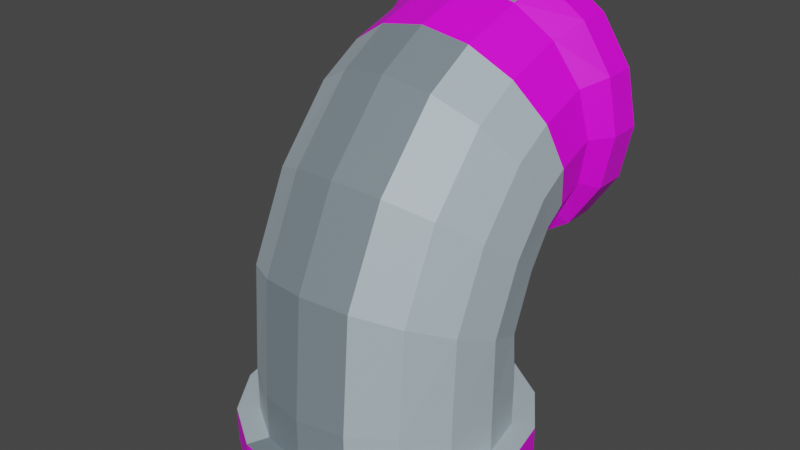 # Source: pipe.blend  (saved by Blender 2.80.75; exported with 4.5.12 LTS)
import bpy
from mathutils import Matrix  # noqa: F401  (used for matrix-valued properties, if any)

bpy.ops.wm.read_factory_settings(use_empty=True)
scene = bpy.context.scene
scene.name = 'Scene'

# ---- collections
col_collection = bpy.data.collections.new('Collection'); scene.collection.children.link(col_collection)

# ---- images (referenced by path relative to the original .blend; pixels are not part of the script)
import os
ASSET_DIR = os.environ.get("B2B_ASSET_DIR", "")  # directory of the original .blend (textures are referenced by path, not embedded)
HERE = os.path.dirname(os.path.abspath(__file__))  # packed textures are extracted next to this script under _unpacked/

def load_image(name, relpath, width, height, colorspace="sRGB"):
    """Load a texture the original file referenced (path relative to the .blend, or extracted next to this script)."""
    p = next((c for c in (os.path.join(HERE, relpath), os.path.join(ASSET_DIR, relpath)) if relpath and os.path.exists(c)), "")
    if p:
        img = bpy.data.images.load(p, check_existing=True)
        img.name = name
    else:  # same state as the original file: an image datablock whose file is absent (Cycles renders it pink)
        img = bpy.data.images.new(name, width, height)
        img.source = "FILE"
        img.filepath = "//" + (relpath or name)
    img.colorspace_settings.name = colorspace
    return img
img_trim_png = load_image('trim.png', 'trim.png', 1024, 1024, 'sRGB')
img_rim_png = load_image('rim.png', 'rim.png', 1024, 1024, 'sRGB')

# ---- materials (node trees are filled in below, after node groups)
mat_trim = bpy.data.materials.new('Trim')
mat_trim.use_transparent_shadow = False
mat_body = bpy.data.materials.new('Body')
mat_body.use_transparent_shadow = False
mat_stripe = bpy.data.materials.new('Stripe')
mat_stripe.use_transparent_shadow = False
mat_rim = bpy.data.materials.new('Rim')
mat_rim.use_transparent_shadow = False

# ---- material node trees
mat_trim.use_nodes = True; mat_trim.node_tree.nodes.clear()
_N = mat_trim.node_tree.nodes; _L = mat_trim.node_tree.links
n0 = _N.new('ShaderNodeOutputMaterial'); n0.name = 'Material Output'; n0.location = (300, 300)
n1 = _N.new('ShaderNodeBsdfPrincipled'); n1.name = 'Principled BSDF'; n1.location = (10, 300)
n1.distribution = 'GGX'
n1.subsurface_method = 'BURLEY'
n1.inputs[3].default_value = 1.45
n1.inputs[27].default_value = (0.0, 0.0, 0.0, 1.0)
n1.inputs[28].default_value = 1.0
n2 = _N.new('ShaderNodeTexImage'); n2.name = 'Image Texture'; n2.location = (-280, 280)
n2.image = img_trim_png
n2.interpolation = 'Closest'
_L.new(n1.outputs[0], n0.inputs[0])
_L.new(n2.outputs[0], n1.inputs[0])
n0.is_active_output = True
mat_body.use_nodes = True; mat_body.node_tree.nodes.clear()
_N = mat_body.node_tree.nodes; _L = mat_body.node_tree.links
n0 = _N.new('ShaderNodeOutputMaterial'); n0.name = 'Material Output'; n0.location = (300, 300)
n1 = _N.new('ShaderNodeBsdfPrincipled'); n1.name = 'Principled BSDF'; n1.location = (10, 300)
n1.distribution = 'GGX'
n1.subsurface_method = 'BURLEY'
n1.inputs[3].default_value = 1.45
n1.inputs[27].default_value = (0.0, 0.0, 0.0, 1.0)
n1.inputs[28].default_value = 1.0
n2 = _N.new('ShaderNodeRGB'); n2.name = 'RGB'; n2.location = (-180, 280)
n2.outputs[0].default_value = (0.4125, 0.5029, 0.552, 1.0)
_L.new(n1.outputs[0], n0.inputs[0])
_L.new(n2.outputs[0], n1.inputs[0])
n0.is_active_output = True
mat_stripe.use_nodes = True; mat_stripe.node_tree.nodes.clear()
_N = mat_stripe.node_tree.nodes; _L = mat_stripe.node_tree.links
n0 = _N.new('ShaderNodeOutputMaterial'); n0.name = 'Material Output'; n0.location = (300, 300)
n1 = _N.new('ShaderNodeBsdfPrincipled'); n1.name = 'Principled BSDF'; n1.location = (10, 300)
n1.distribution = 'GGX'
n1.subsurface_method = 'BURLEY'
n1.inputs[0].default_value = (0.1845, 0.2346, 0.2664, 1.0)
n1.inputs[3].default_value = 1.45
n1.inputs[27].default_value = (0.0, 0.0, 0.0, 1.0)
n1.inputs[28].default_value = 1.0
_L.new(n1.outputs[0], n0.inputs[0])
n0.is_active_output = True
mat_rim.use_nodes = True; mat_rim.node_tree.nodes.clear()
_N = mat_rim.node_tree.nodes; _L = mat_rim.node_tree.links
n0 = _N.new('ShaderNodeOutputMaterial'); n0.name = 'Material Output'; n0.location = (300, 300)
n1 = _N.new('ShaderNodeBsdfPrincipled'); n1.name = 'Principled BSDF'; n1.location = (10, 300)
n1.distribution = 'GGX'
n1.subsurface_method = 'BURLEY'
n1.inputs[3].default_value = 1.45
n1.inputs[27].default_value = (0.0, 0.0, 0.0, 1.0)
n1.inputs[28].default_value = 1.0
n2 = _N.new('ShaderNodeTexImage'); n2.name = 'Image Texture'; n2.location = (-280, 280)
n2.image = img_rim_png
n2.interpolation = 'Closest'
_L.new(n1.outputs[0], n0.inputs[0])
_L.new(n2.outputs[0], n1.inputs[0])
n0.is_active_output = True

# ---- world
world_world = bpy.data.worlds.new('World'); scene.world = world_world
world_world.use_nodes = True; world_world.node_tree.nodes.clear()
_N = world_world.node_tree.nodes; _L = world_world.node_tree.links
n0 = _N.new('ShaderNodeOutputWorld'); n0.name = 'World Output'; n0.location = (300, 300)
n1 = _N.new('ShaderNodeBackground'); n1.name = 'Background'; n1.location = (10, 300)
n1.inputs[0].default_value = (0.05088, 0.05088, 0.05088, 1.0)
_L.new(n1.outputs[0], n0.inputs[0])
n0.is_active_output = True
world_world.color = (0.05088, 0.05088, 0.05088)
world_world.use_sun_shadow = False
world_world.sun_shadow_jitter_overblur = 0.0

# ---- meshes
me_cylinder = bpy.data.meshes.new('Cylinder')
me_cylinder.from_pydata([(0.0, 0.8, -0.1), (-2.231e-08, 0.6776, 0.1), (0.3061, 0.7391, -0.1), (0.2593, 0.6261, 0.1), (0.5657, 0.5657, -0.1), (0.4792, 0.4792, 0.1), (0.7391, 0.3061, -0.1), (0.6261, 0.2593, 0.1), (0.8, -3.497e-08, -0.1), (0.6776, -3.59e-08, 0.1), (0.7391, -0.3061, -0.1), (0.6261, -0.2593, 0.1), (0.5657, -0.5657, -0.1), (0.4792, -0.4792, 0.1), (0.3061, -0.7391, -0.1), (0.2593, -0.6261, 0.1), (1.208e-07, -0.8, -0.1), (1.013e-07, -0.6776, 0.1), (-0.3061, -0.7391, -0.1), (-0.2593, -0.6261, 0.1), (-0.5657, -0.5657, -0.1), (-0.4792, -0.4792, 0.1), (-0.7391, -0.3061, -0.1), (-0.6261, -0.2593, 0.1), (-0.8, 9.54e-09, -0.1), (-0.6776, 1.175e-09, 0.1), (-0.7391, 0.3061, -0.1), (-0.6261, 0.2593, 0.1), (-0.5657, 0.5657, -0.1), (-0.4792, 0.4792, 0.1), (-0.3061, 0.7391, -0.1), (-0.2593, 0.6261, 0.1), (0.3061, 0.7391, 0.1), (0.0, 0.8, 0.1), (0.5657, 0.5657, 0.1), (0.7391, 0.3061, 0.1), (0.8, -3.497e-08, 0.1), (0.7391, -0.3061, 0.1), (0.5657, -0.5657, 0.1), (0.3061, -0.7391, 0.1), (1.208e-07, -0.8, 0.1), (-0.3061, -0.7391, 0.1), (-0.5657, -0.5657, 0.1), (-0.7391, -0.3061, 0.1), (-0.8, 9.54e-09, 0.1), (-0.7391, 0.3061, 0.1), (-0.5657, 0.5657, 0.1), (-0.3061, 0.7391, 0.1), (0.2593, 0.6261, 0.3593), (-2.231e-08, 0.6776, 0.3593), (0.4792, 0.4792, 0.3593), (0.6261, 0.2593, 0.3593), (0.6776, -3.59e-08, 0.3593), (0.6261, -0.2593, 0.3593), (0.4792, -0.4792, 0.3593), (0.2593, -0.6261, 0.3593), (1.013e-07, -0.6776, 0.3593), (-0.2593, -0.6261, 0.3593), (-0.4792, -0.4792, 0.3593), (-0.6261, -0.2593, 0.3593), (-0.6776, 1.175e-09, 0.3593), (-0.6261, 0.2593, 0.3593), (-0.4792, 0.4792, 0.3593), (-0.2593, 0.6261, 0.3593), (0.2593, 0.5749, 0.5134), (-1.14e-08, 0.6222, 0.493), (0.4792, 0.44, 0.5716), (0.6261, 0.2381, 0.6586), (0.6776, -3.205e-08, 0.7613), (0.6261, -0.2381, 0.864), (0.4792, -0.44, 0.9511), (0.2593, -0.5749, 1.009), (1.122e-07, -0.6222, 1.03), (-0.2593, -0.5749, 1.009), (-0.4792, -0.44, 0.9511), (-0.6261, -0.2381, 0.864), (-0.6776, 1.993e-09, 0.7613), (-0.6261, 0.2381, 0.6586), (-0.4792, 0.44, 0.5716), (-0.2593, 0.5749, 0.5134), (0.2593, 0.6531, 0.7422), (-3.25e-08, 0.6941, 0.7109), (0.4792, 0.5364, 0.8314), (0.6261, 0.3617, 0.9649), (0.6776, 0.1557, 1.122), (0.6261, -0.05034, 1.28), (0.4792, -0.225, 1.413), (0.2593, -0.3417, 1.503), (9.109e-08, -0.3827, 1.534), (-0.2593, -0.3417, 1.503), (-0.4792, -0.225, 1.413), (-0.6261, -0.05034, 1.28), (-0.6776, 0.1557, 1.122), (-0.6261, 0.3617, 0.9649), (-0.4792, 0.5364, 0.8314), (-0.2593, 0.6531, 0.7422), (0.2593, 0.6882, 0.8487), (-3.657e-08, 0.7162, 0.8053), (0.4792, 0.6085, 0.972), (0.6261, 0.4892, 1.157), (0.6776, 0.3484, 1.375), (0.6261, 0.2077, 1.592), (0.4792, 0.08838, 1.777), (0.2593, 0.008663, 1.9), (8.701e-08, -0.01933, 1.944), (-0.2593, 0.008663, 1.9), (-0.4792, 0.08838, 1.777), (-0.6261, 0.2077, 1.592), (-0.6776, 0.3484, 1.375), (-0.6261, 0.4892, 1.157), (-0.4792, 0.6085, 0.972), (-0.2593, 0.6882, 0.8487), (0.2593, 0.7317, 0.8928), (-3.912e-08, 0.7502, 0.8447), (0.4792, 0.6792, 1.03), (0.6261, 0.6006, 1.235), (0.6776, 0.5078, 1.477), (0.6261, 0.415, 1.72), (0.4792, 0.3364, 1.925), (0.2593, 0.2839, 2.062), (8.446e-08, 0.2654, 2.11), (-0.2593, 0.2839, 2.062), (-0.4792, 0.3364, 1.925), (-0.6261, 0.415, 1.72), (-0.6776, 0.5078, 1.477), (-0.6261, 0.6006, 1.235), (-0.4792, 0.6792, 1.03), (-0.2593, 0.7317, 0.8928), (0.2593, 0.7877, 0.9355), (-3.914e-08, 0.7935, 0.8842), (0.4792, 0.771, 1.081), (0.6261, 0.7461, 1.3), (0.6776, 0.7167, 1.557), (0.6261, 0.6873, 1.815), (0.4792, 0.6624, 2.034), (0.2593, 0.6457, 2.18), (8.445e-08, 0.6399, 2.231), (-0.2593, 0.6457, 2.18), (-0.4792, 0.6624, 2.034), (-0.6261, 0.6873, 1.815), (-0.6776, 0.7167, 1.557), (-0.6261, 0.7461, 1.3), (-0.4792, 0.771, 1.081), (-0.2593, 0.7877, 0.9355), (0.2933, 0.8247, 0.856), (-5.187e-08, 0.8247, 0.7977), (0.5419, 0.8247, 1.022), (0.7081, 0.8247, 1.271), (0.7664, 0.8247, 1.564), (0.7081, 0.8247, 1.857), (0.5419, 0.8247, 2.106), (0.2933, 0.8247, 2.272), (8.791e-08, 0.8247, 2.33), (-0.2933, 0.8247, 2.272), (-0.5419, 0.8247, 2.106), (-0.7081, 0.8247, 1.857), (-0.7664, 0.8247, 1.564), (-0.7081, 0.8247, 1.271), (-0.5419, 0.8247, 1.022), (-0.2933, 0.8247, 0.856), (0.2933, 1.009, 0.856), (-5.187e-08, 1.009, 0.7977), (0.5419, 1.009, 1.022), (0.7081, 1.009, 1.271), (0.7664, 1.009, 1.564), (0.7081, 1.009, 1.857), (0.5419, 1.009, 2.106), (0.2933, 1.009, 2.272), (8.791e-08, 1.009, 2.33), (-0.2933, 1.009, 2.272), (-0.5419, 1.009, 2.106), (-0.7081, 1.009, 1.857), (-0.7664, 1.009, 1.564), (-0.7081, 1.009, 1.271), (-0.5419, 1.009, 1.022), (-0.2933, 1.009, 0.856)], [], [(0, 33, 32, 2), (2, 32, 34, 4), (4, 34, 35, 6), (6, 35, 36, 8), (8, 36, 37, 10), (10, 37, 38, 12), (12, 38, 39, 14), (14, 39, 40, 16), (16, 40, 41, 18), (18, 41, 42, 20), (20, 42, 43, 22), (22, 43, 44, 24), (24, 44, 45, 26), (26, 45, 46, 28), (3, 1, 49, 48), (28, 46, 47, 30), (30, 47, 33, 0), (0, 2, 4, 6, 8, 10, 12, 14, 16, 18, 20, 22, 24, 26, 28, 30), (1, 3, 32, 33), (3, 5, 34, 32), (5, 7, 35, 34), (7, 9, 36, 35), (9, 11, 37, 36), (11, 13, 38, 37), (13, 15, 39, 38), (15, 17, 40, 39), (17, 19, 41, 40), (19, 21, 42, 41), (21, 23, 43, 42), (23, 25, 44, 43), (25, 27, 45, 44), (27, 29, 46, 45), (29, 31, 47, 46), (31, 1, 33, 47), (58, 57, 73, 74), (1, 31, 63, 49), (19, 17, 56, 57), (5, 3, 48, 50), (21, 19, 57, 58), (7, 5, 50, 51), (23, 21, 58, 59), (9, 7, 51, 52), (25, 23, 59, 60), (11, 9, 52, 53), (27, 25, 60, 61), (13, 11, 53, 54), (29, 27, 61, 62), (15, 13, 54, 55), (31, 29, 62, 63), (17, 15, 55, 56), (79, 78, 94, 95), (51, 50, 66, 67), (59, 58, 74, 75), (52, 51, 67, 68), (60, 59, 75, 76), (53, 52, 68, 69), (61, 60, 76, 77), (54, 53, 69, 70), (62, 61, 77, 78), (55, 54, 70, 71), (63, 62, 78, 79), (56, 55, 71, 72), (48, 49, 65, 64), (49, 63, 79, 65), (57, 56, 72, 73), (50, 48, 64, 66), (85, 84, 100, 101), (72, 71, 87, 88), (64, 65, 81, 80), (65, 79, 95, 81), (73, 72, 88, 89), (66, 64, 80, 82), (74, 73, 89, 90), (67, 66, 82, 83), (75, 74, 90, 91), (68, 67, 83, 84), (76, 75, 91, 92), (69, 68, 84, 85), (77, 76, 92, 93), (70, 69, 85, 86), (78, 77, 93, 94), (71, 70, 86, 87), (106, 105, 121, 122), (93, 92, 108, 109), (86, 85, 101, 102), (94, 93, 109, 110), (87, 86, 102, 103), (95, 94, 110, 111), (88, 87, 103, 104), (80, 81, 97, 96), (81, 95, 111, 97), (89, 88, 104, 105), (82, 80, 96, 98), (90, 89, 105, 106), (83, 82, 98, 99), (91, 90, 106, 107), (84, 83, 99, 100), (92, 91, 107, 108), (127, 126, 142, 143), (99, 98, 114, 115), (107, 106, 122, 123), (100, 99, 115, 116), (108, 107, 123, 124), (101, 100, 116, 117), (109, 108, 124, 125), (102, 101, 117, 118), (110, 109, 125, 126), (103, 102, 118, 119), (111, 110, 126, 127), (104, 103, 119, 120), (96, 97, 113, 112), (97, 111, 127, 113), (105, 104, 120, 121), (98, 96, 112, 114), (142, 141, 157, 158), (120, 119, 135, 136), (112, 113, 129, 128), (113, 127, 143, 129), (121, 120, 136, 137), (114, 112, 128, 130), (122, 121, 137, 138), (115, 114, 130, 131), (123, 122, 138, 139), (116, 115, 131, 132), (124, 123, 139, 140), (117, 116, 132, 133), (125, 124, 140, 141), (118, 117, 133, 134), (126, 125, 141, 142), (119, 118, 134, 135), (147, 146, 162, 163), (135, 134, 150, 151), (143, 142, 158, 159), (136, 135, 151, 152), (128, 129, 145, 144), (129, 143, 159, 145), (137, 136, 152, 153), (130, 128, 144, 146), (138, 137, 153, 154), (131, 130, 146, 147), (139, 138, 154, 155), (132, 131, 147, 148), (140, 139, 155, 156), (133, 132, 148, 149), (141, 140, 156, 157), (134, 133, 149, 150), (160, 161, 175, 174, 173, 172, 171, 170, 169, 168, 167, 166, 165, 164, 163, 162), (155, 154, 170, 171), (148, 147, 163, 164), (156, 155, 171, 172), (149, 148, 164, 165), (157, 156, 172, 173), (150, 149, 165, 166), (158, 157, 173, 174), (151, 150, 166, 167), (159, 158, 174, 175), (152, 151, 167, 168), (144, 145, 161, 160), (145, 159, 175, 161), (153, 152, 168, 169), (146, 144, 160, 162), (154, 153, 169, 170)])
me_cylinder.polygons.foreach_set('material_index', [0, 0, 0, 0, 0, 0, 0, 0, 0, 0, 0, 0, 0, 0, 1, 0, 0, 0, 1, 1, 1, 1, 1, 1, 1, 2, 2, 1, 1, 1, 1, 1, 1, 1, 1, 1, 2, 1, 1, 1, 1, 1, 1, 1, 1, 1, 1, 1, 1, 2, 1, 1, 1, 1, 1, 1, 1, 1, 1, 1, 1, 2, 1, 1, 2, 1, 1, 2, 1, 1, 2, 1, 1, 1, 1, 1, 1, 1, 1, 1, 1, 1, 1, 1, 1, 1, 1, 1, 2, 1, 1, 2, 1, 1, 1, 1, 1, 1, 3, 1, 1, 1, 1, 1, 1, 1, 1, 1, 1, 2, 1, 1, 2, 1, 3, 3, 3, 3, 3, 3, 3, 3, 3, 3, 3, 3, 3, 3, 3, 3, 0, 3, 3, 2, 3, 3, 2, 3, 3, 3, 3, 3, 3, 3, 3, 3, 1, 0, 0, 0, 0, 0, 0, 0, 0, 0, 0, 0, 0, 0, 0, 0])
_uv = me_cylinder.uv_layers.new(name='UVMap')
_uv.uv.foreach_set('vector', [0.7, 0.05, 0.7, 0.95, 0.3, 0.95, 0.3, 0.05, 0.7, 0.05, 0.7, 0.95, 0.3, 0.95, 0.3, 0.05, 0.7, 0.05, 0.7, 0.95, 0.3, 0.95, 0.3, 0.05, 0.7, 0.05, 0.7, 0.95, 0.3, 0.95, 0.3, 0.05, 0.7, 0.05, 0.7, 0.95, 0.3, 0.95, 0.3, 0.05, 0.7, 0.05, 0.7, 0.95, 0.3, 0.95, 0.3, 0.05, 0.7, 0.05, 0.7, 0.95, 0.3, 0.95, 0.3, 0.05, 0.7, 0.05, 0.7, 0.95, 0.3, 0.95, 0.3, 0.05, 0.7, 0.05, 0.7, 0.95, 0.3, 0.95, 0.3, 0.05, 0.7, 0.05, 0.7, 0.95, 0.3, 0.95, 0.3, 0.05, 0.7, 0.05, 0.7, 0.95, 0.3, 0.95, 0.3, 0.05, 0.7, 0.05, 0.7, 0.95, 0.3, 0.95, 0.3, 0.05, 0.7, 0.05, 0.7, 0.95, 0.3, 0.95, 0.3, 0.05, 0.7, 0.05, 0.7, 0.95, 0.3, 0.95, 0.3, 0.05, 0.3278, 0.4378, 0.25, 0.4533, 0.25, 0.4533, 0.3278, 0.4378, 0.7, 0.05, 0.7, 0.95, 0.3, 0.95, 0.3, 0.05, 0.7, 0.05, 0.7, 0.95, 0.3, 0.95, 0.3, 0.05, 0.75, 0.49, 0.8418, 0.4717, 0.9197, 0.4197, 0.9717, 0.3418, 0.99, 0.25, 0.9717, 0.1582, 0.9197, 0.08029, 0.8418, 0.02827, 0.75, 0.01, 0.6582, 0.02827, 0.5803, 0.08029, 0.5283, 0.1582, 0.51, 0.25, 0.5283, 0.3418, 0.5803, 0.4197, 0.6582, 0.4717, 0.25, 0.4533, 0.3278, 0.4378, 0.3418, 0.4717, 0.25, 0.49, 0.3278, 0.4378, 0.3938, 0.3938, 0.4197, 0.4197, 0.3418, 0.4717, 0.3938, 0.3938, 0.4378, 0.3278, 0.4717, 0.3418, 0.4197, 0.4197, 0.4378, 0.3278, 0.4533, 0.25, 0.49, 0.25, 0.4717, 0.3418, 0.4533, 0.25, 0.4378, 0.1722, 0.4717, 0.1582, 0.49, 0.25, 0.4378, 0.1722, 0.3938, 0.1062, 0.4197, 0.08029, 0.4717, 0.1582, 0.3938, 0.1062, 0.3278, 0.06218, 0.3418, 0.02827, 0.4197, 0.08029, 0.3278, 0.06218, 0.25, 0.04671, 0.25, 0.01, 0.3418, 0.02827, 0.25, 0.04671, 0.1722, 0.06218, 0.1582, 0.02827, 0.25, 0.01, 0.1722, 0.06218, 0.1062, 0.1062, 0.08029, 0.08029, 0.1582, 0.02827, 0.1062, 0.1062, 0.06218, 0.1722, 0.02827, 0.1582, 0.08029, 0.08029, 0.06218, 0.1722, 0.04671, 0.25, 0.01, 0.25, 0.02827, 0.1582, 0.04671, 0.25, 0.06218, 0.3278, 0.02827, 0.3418, 0.01, 0.25, 0.06218, 0.3278, 0.1062, 0.3938, 0.08029, 0.4197, 0.02827, 0.3418, 0.1062, 0.3938, 0.1722, 0.4378, 0.1582, 0.4717, 0.08029, 0.4197, 0.1722, 0.4378, 0.25, 0.4533, 0.25, 0.49, 0.1582, 0.4717, 0.1062, 0.1062, 0.1722, 0.06218, 0.1722, 0.06218, 0.1062, 0.1062, 0.25, 0.4533, 0.1722, 0.4378, 0.1722, 0.4378, 0.25, 0.4533, 0.1722, 0.06218, 0.25, 0.04671, 0.25, 0.04671, 0.1722, 0.06218, 0.3938, 0.3938, 0.3278, 0.4378, 0.3278, 0.4378, 0.3938, 0.3938, 0.1062, 0.1062, 0.1722, 0.06218, 0.1722, 0.06218, 0.1062, 0.1062, 0.4378, 0.3278, 0.3938, 0.3938, 0.3938, 0.3938, 0.4378, 0.3278, 0.06218, 0.1722, 0.1062, 0.1062, 0.1062, 0.1062, 0.06218, 0.1722, 0.4533, 0.25, 0.4378, 0.3278, 0.4378, 0.3278, 0.4533, 0.25, 0.04671, 0.25, 0.06218, 0.1722, 0.06218, 0.1722, 0.04671, 0.25, 0.4378, 0.1722, 0.4533, 0.25, 0.4533, 0.25, 0.4378, 0.1722, 0.06218, 0.3278, 0.04671, 0.25, 0.04671, 0.25, 0.06218, 0.3278, 0.3938, 0.1062, 0.4378, 0.1722, 0.4378, 0.1722, 0.3938, 0.1062, 0.1062, 0.3938, 0.06218, 0.3278, 0.06218, 0.3278, 0.1062, 0.3938, 0.3278, 0.06218, 0.3938, 0.1062, 0.3938, 0.1062, 0.3278, 0.06218, 0.1722, 0.4378, 0.1062, 0.3938, 0.1062, 0.3938, 0.1722, 0.4378, 0.25, 0.04671, 0.3278, 0.06218, 0.3278, 0.06218, 0.25, 0.04671, 0.1722, 0.4378, 0.1062, 0.3938, 0.1062, 0.3938, 0.1722, 0.4378, 0.4378, 0.3278, 0.3938, 0.3938, 0.3938, 0.3938, 0.4378, 0.3278, 0.06218, 0.1722, 0.1062, 0.1062, 0.1062, 0.1062, 0.06218, 0.1722, 0.4533, 0.25, 0.4378, 0.3278, 0.4378, 0.3278, 0.4533, 0.25, 0.04671, 0.25, 0.06218, 0.1722, 0.06218, 0.1722, 0.04671, 0.25, 0.4378, 0.1722, 0.4533, 0.25, 0.4533, 0.25, 0.4378, 0.1722, 0.06218, 0.3278, 0.04671, 0.25, 0.04671, 0.25, 0.06218, 0.3278, 0.3938, 0.1062, 0.4378, 0.1722, 0.4378, 0.1722, 0.3938, 0.1062, 0.1062, 0.3938, 0.06218, 0.3278, 0.06218, 0.3278, 0.1062, 0.3938, 0.3278, 0.06218, 0.3938, 0.1062, 0.3938, 0.1062, 0.3278, 0.06218, 0.1722, 0.4378, 0.1062, 0.3938, 0.1062, 0.3938, 0.1722, 0.4378, 0.25, 0.04671, 0.3278, 0.06218, 0.3278, 0.06218, 0.25, 0.04671, 0.3278, 0.4378, 0.25, 0.4533, 0.25, 0.4533, 0.3278, 0.4378, 0.25, 0.4533, 0.1722, 0.4378, 0.1722, 0.4378, 0.25, 0.4533, 0.1722, 0.06218, 0.25, 0.04671, 0.25, 0.04671, 0.1722, 0.06218, 0.3938, 0.3938, 0.3278, 0.4378, 0.3278, 0.4378, 0.3938, 0.3938, 0.4378, 0.1722, 0.4533, 0.25, 0.4533, 0.25, 0.4378, 0.1722, 0.25, 0.04671, 0.3278, 0.06218, 0.3278, 0.06218, 0.25, 0.04671, 0.3278, 0.4378, 0.25, 0.4533, 0.25, 0.4533, 0.3278, 0.4378, 0.25, 0.4533, 0.1722, 0.4378, 0.1722, 0.4378, 0.25, 0.4533, 0.1722, 0.06218, 0.25, 0.04671, 0.25, 0.04671, 0.1722, 0.06218, 0.3938, 0.3938, 0.3278, 0.4378, 0.3278, 0.4378, 0.3938, 0.3938, 0.1062, 0.1062, 0.1722, 0.06218, 0.1722, 0.06218, 0.1062, 0.1062, 0.4378, 0.3278, 0.3938, 0.3938, 0.3938, 0.3938, 0.4378, 0.3278, 0.06218, 0.1722, 0.1062, 0.1062, 0.1062, 0.1062, 0.06218, 0.1722, 0.4533, 0.25, 0.4378, 0.3278, 0.4378, 0.3278, 0.4533, 0.25, 0.04671, 0.25, 0.06218, 0.1722, 0.06218, 0.1722, 0.04671, 0.25, 0.4378, 0.1722, 0.4533, 0.25, 0.4533, 0.25, 0.4378, 0.1722, 0.06218, 0.3278, 0.04671, 0.25, 0.04671, 0.25, 0.06218, 0.3278, 0.3938, 0.1062, 0.4378, 0.1722, 0.4378, 0.1722, 0.3938, 0.1062, 0.1062, 0.3938, 0.06218, 0.3278, 0.06218, 0.3278, 0.1062, 0.3938, 0.3278, 0.06218, 0.3938, 0.1062, 0.3938, 0.1062, 0.3278, 0.06218, 0.1062, 0.1062, 0.1722, 0.06218, 0.1722, 0.06218, 0.1062, 0.1062, 0.06218, 0.3278, 0.04671, 0.25, 0.04671, 0.25, 0.06218, 0.3278, 0.3938, 0.1062, 0.4378, 0.1722, 0.4378, 0.1722, 0.3938, 0.1062, 0.1062, 0.3938, 0.06218, 0.3278, 0.06218, 0.3278, 0.1062, 0.3938, 0.3278, 0.06218, 0.3938, 0.1062, 0.3938, 0.1062, 0.3278, 0.06218, 0.1722, 0.4378, 0.1062, 0.3938, 0.1062, 0.3938, 0.1722, 0.4378, 0.25, 0.04671, 0.3278, 0.06218, 0.3278, 0.06218, 0.25, 0.04671, 0.3278, 0.4378, 0.25, 0.4533, 0.25, 0.4533, 0.3278, 0.4378, 0.25, 0.4533, 0.1722, 0.4378, 0.1722, 0.4378, 0.25, 0.4533, 0.1722, 0.06218, 0.25, 0.04671, 0.25, 0.04671, 0.1722, 0.06218, 0.3938, 0.3938, 0.3278, 0.4378, 0.3278, 0.4378, 0.3938, 0.3938, 0.1062, 0.1062, 0.1722, 0.06218, 0.1722, 0.06218, 0.1062, 0.1062, 0.4378, 0.3278, 0.3938, 0.3938, 0.3938, 0.3938, 0.4378, 0.3278, 0.06218, 0.1722, 0.1062, 0.1062, 0.1062, 0.1062, 0.06218, 0.1722, 0.4533, 0.25, 0.4378, 0.3278, 0.4378, 0.3278, 0.4533, 0.25, 0.04671, 0.25, 0.06218, 0.1722, 0.06218, 0.1722, 0.04671, 0.25, 0.0, 0.0, 0.5, 0.0, 0.5, 1.0, 0.0, 1.0, 0.4378, 0.3278, 0.3938, 0.3938, 0.3938, 0.3938, 0.4378, 0.3278, 0.06218, 0.1722, 0.1062, 0.1062, 0.1062, 0.1062, 0.06218, 0.1722, 0.4533, 0.25, 0.4378, 0.3278, 0.4378, 0.3278, 0.4533, 0.25, 0.04671, 0.25, 0.06218, 0.1722, 0.06218, 0.1722, 0.04671, 0.25, 0.4378, 0.1722, 0.4533, 0.25, 0.4533, 0.25, 0.4378, 0.1722, 0.06218, 0.3278, 0.04671, 0.25, 0.04671, 0.25, 0.06218, 0.3278, 0.3938, 0.1062, 0.4378, 0.1722, 0.4378, 0.1722, 0.3938, 0.1062, 0.1062, 0.3938, 0.06218, 0.3278, 0.06218, 0.3278, 0.1062, 0.3938, 0.3278, 0.06218, 0.3938, 0.1062, 0.3938, 0.1062, 0.3278, 0.06218, 0.1722, 0.4378, 0.1062, 0.3938, 0.1062, 0.3938, 0.1722, 0.4378, 0.25, 0.04671, 0.3278, 0.06218, 0.3278, 0.06218, 0.25, 0.04671, 0.3278, 0.4378, 0.25, 0.4533, 0.25, 0.4533, 0.3278, 0.4378, 0.25, 0.4533, 0.1722, 0.4378, 0.1722, 0.4378, 0.25, 0.4533, 0.1722, 0.06218, 0.25, 0.04671, 0.25, 0.04671, 0.1722, 0.06218, 0.3938, 0.3938, 0.3278, 0.4378, 0.3278, 0.4378, 0.3938, 0.3938, 0.0, 1.0, 0.5, 1.0, 0.5, 1.0, 0.0, 1.0, 0.5, 0.0, 1.0, 0.0, 1.0, 1.0, 0.5, 1.0, 0.0, 0.0, 0.5, 0.0, 0.5, 1.0, 0.0, 1.0, 0.0, 0.0, 0.5, 0.0, 0.5, 1.0, 0.0, 1.0, 0.5, 0.0, 1.0, 0.0, 1.0, 1.0, 0.5, 1.0, 0.0, 0.0, 0.5, 0.0, 0.5, 1.0, 0.0, 1.0, 0.0, 0.0, 0.5, 0.0, 0.5, 1.0, 0.0, 1.0, 0.0, 0.0, 0.5, 0.0, 0.5, 1.0, 0.0, 1.0, 0.0, 0.0, 0.5, 0.0, 0.5, 1.0, 0.0, 1.0, 0.0, 0.0, 0.5, 0.0, 0.5, 1.0, 0.0, 1.0, 0.0, 0.0, 0.5, 0.0, 0.5, 1.0, 0.0, 1.0, 0.0, 0.0, 0.5, 0.0, 0.5, 1.0, 0.0, 1.0, 0.0, 0.0, 0.5, 0.0, 0.5, 1.0, 0.0, 1.0, 0.0, 0.0, 0.5, 0.0, 0.5, 1.0, 0.0, 1.0, 0.0, 0.0, 0.5, 0.0, 0.5, 1.0, 0.0, 1.0, 0.0, 0.0, 0.5, 0.0, 0.5, 1.0, 0.0, 1.0, 0.0, 0.0, 1.0, 0.0, 1.0, 1.0, 0.0, 1.0, 0.0, 1.0, 0.5, 1.0, 0.5, 1.0, 0.0, 1.0, 0.0, 1.0, 0.5, 1.0, 0.5, 1.0, 0.0, 1.0, 0.5, 1.0, 1.0, 1.0, 1.0, 1.0, 0.5, 1.0, 0.0, 1.0, 0.5, 1.0, 0.5, 1.0, 0.0, 1.0, 0.0, 1.0, 0.5, 1.0, 0.5, 1.0, 0.0, 1.0, 0.5, 1.0, 1.0, 1.0, 1.0, 1.0, 0.5, 1.0, 0.0, 1.0, 0.5, 1.0, 0.5, 1.0, 0.0, 1.0, 0.0, 1.0, 0.5, 1.0, 0.5, 1.0, 0.0, 1.0, 0.0, 1.0, 0.5, 1.0, 0.5, 1.0, 0.0, 1.0, 0.0, 1.0, 0.5, 1.0, 0.5, 1.0, 0.0, 1.0, 0.0, 1.0, 0.5, 1.0, 0.5, 1.0, 0.0, 1.0, 0.0, 1.0, 0.5, 1.0, 0.5, 1.0, 0.0, 1.0, 0.0, 1.0, 0.5, 1.0, 0.5, 1.0, 0.0, 1.0, 0.0, 1.0, 0.5, 1.0, 0.5, 1.0, 0.0, 1.0, 0.0, 1.0, 0.5, 1.0, 0.5, 1.0, 0.0, 1.0, 0.3278, 0.4378, 0.25, 0.4533, 0.1722, 0.4378, 0.1062, 0.3938, 0.06218, 0.3278, 0.04671, 0.25, 0.06218, 0.1722, 0.1062, 0.1062, 0.1722, 0.06218, 0.25, 0.04671, 0.3278, 0.06218, 0.3938, 0.1062, 0.4378, 0.1722, 0.4533, 0.25, 0.4378, 0.3278, 0.3938, 0.3938, 0.0, 0.0, 1.0, 0.0, 1.0, 1.0, 0.0, 1.0, 0.0, 0.0, 1.0, 0.0, 1.0, 1.0, 0.0, 1.0, 0.0, 0.0, 1.0, 0.0, 1.0, 1.0, 0.0, 1.0, 0.0, 0.0, 1.0, 0.0, 1.0, 1.0, 0.0, 1.0, 0.0, 0.0, 1.0, 0.0, 1.0, 1.0, 0.0, 1.0, 0.0, 0.0, 1.0, 0.0, 1.0, 1.0, 0.0, 1.0, 0.0, 0.0, 1.0, 0.0, 1.0, 1.0, 0.0, 1.0, 0.0, 0.0, 1.0, 0.0, 1.0, 1.0, 0.0, 1.0, 0.0, 0.0, 1.0, 0.0, 1.0, 1.0, 0.0, 1.0, 0.0, 0.0, 1.0, 0.0, 1.0, 1.0, 0.0, 1.0, 0.0, 0.0, 1.0, 0.0, 1.0, 1.0, 0.0, 1.0, 0.0, 0.0, 1.0, 0.0, 1.0, 1.0, 0.0, 1.0, 0.0, 0.0, 1.0, 0.0, 1.0, 1.0, 0.0, 1.0, 0.0, 0.0, 1.0, 0.0, 1.0, 1.0, 0.0, 1.0, 0.0, 0.0, 1.0, 0.0, 1.0, 1.0, 0.0, 1.0])
me_cylinder.materials.append(mat_trim)
me_cylinder.materials.append(mat_body)
me_cylinder.materials.append(mat_stripe)
me_cylinder.materials.append(mat_rim)
me_cylinder.use_remesh_preserve_volume = False
me_cylinder.use_remesh_preserve_attributes = False
me_cylinder.use_mirror_vertex_groups = False
me_cylinder.update()

# ---- objects
ob_cylinder = bpy.data.objects.new('Cylinder', me_cylinder)

# ---- transforms, parenting, visibility, modifiers, constraints
ob_cylinder.location = (0.0, 0.0, 0.1)
ob_cylinder.lineart.crease_threshold = 0.0
_m = ob_cylinder.modifiers.new('Decimate', 'DECIMATE')
_m.angle_limit = 0.0

# ---- collection membership
col_collection.objects.link(ob_cylinder)

# ---- scene / render settings (as saved in the file)
scene.frame_start = 1; scene.frame_end = 250; scene.frame_set(1)
scene.render.engine = 'BLENDER_EEVEE_NEXT'
scene.cycles.use_denoising = False
scene.cycles.samples = 128
scene.cycles.sampling_pattern = 'TABULATED_SOBOL'
scene.cycles.use_adaptive_sampling = False
scene.cycles.use_light_tree = False
scene.view_settings.view_transform = 'Filmic'
bpy.context.view_layer.update()

# ---- added for rendering (the .blend has no active camera and no usable light): camera, sun
cam_auto = bpy.data.cameras.new('AutoCamera')
cam_auto.lens = 50.0
cam_auto.sensor_width = 36.0
cam_auto.clip_end = 1000.0
ob_auto_camera = bpy.data.objects.new('AutoCamera', cam_auto)
scene.collection.objects.link(ob_auto_camera)
ob_auto_camera.location = (3.17, -3.69943, 3.75109)
ob_auto_camera.rotation_euler = (1.09748, -7.21219e-08, 0.694738)
scene.camera = ob_auto_camera
light_auto_sun = bpy.data.lights.new('AutoSun', 'SUN')
light_auto_sun.energy = 3.0
light_auto_sun.angle = 0.0523599
ob_auto_sun = bpy.data.objects.new('AutoSun', light_auto_sun)
scene.collection.objects.link(ob_auto_sun)
ob_auto_sun.rotation_euler = (0.872665, 0.174533, 0.523599)
bpy.context.view_layer.update()
